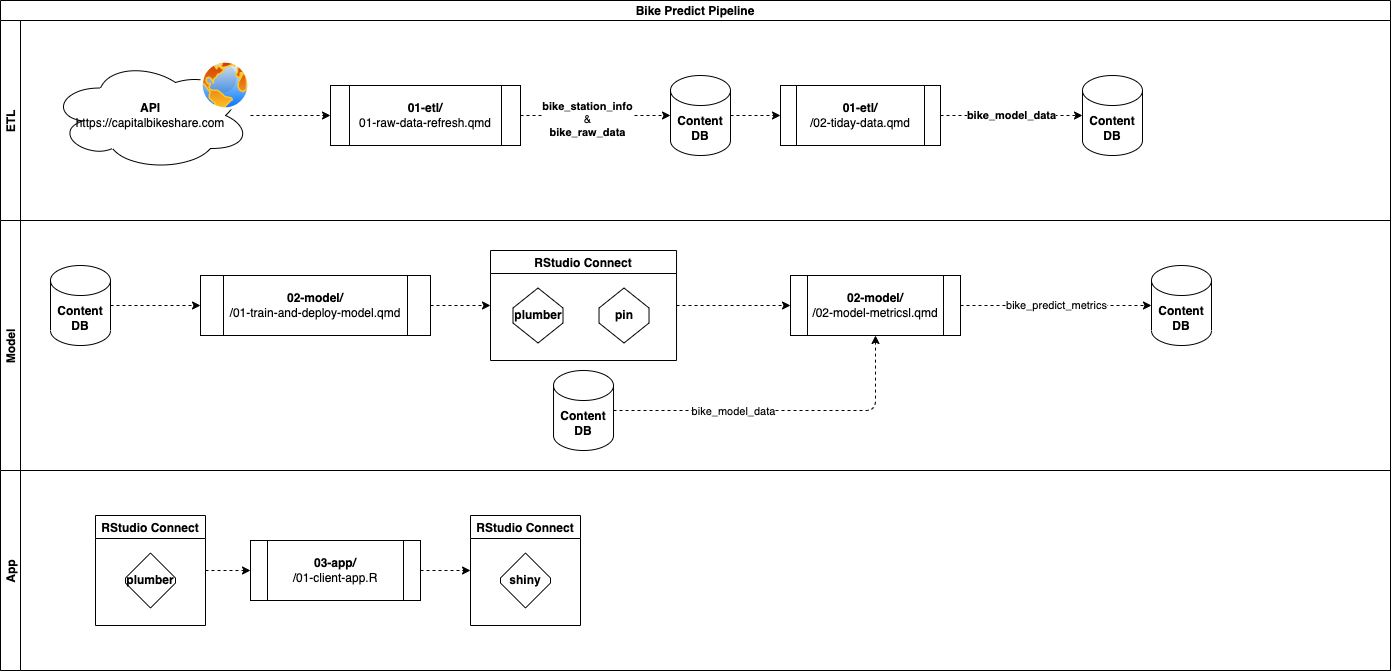

The diagram above was exported from draw.io. Its source (the exported page's mxGraphModel, read from the mxfile embedded in the PNG):
<mxGraphModel dx="1250" dy="649" grid="1" gridSize="10" guides="1" tooltips="1" connect="1" arrows="1" fold="1" page="1" pageScale="1" pageWidth="850" pageHeight="1100" math="0" shadow="0">
  <root>
    <mxCell id="0" />
    <mxCell id="1" parent="0" />
    <mxCell id="65" value="Bike Predict Pipeline" style="swimlane;childLayout=stackLayout;resizeParent=1;resizeParentMax=0;horizontal=1;startSize=20;horizontalStack=0;swimlaneFillColor=default;" parent="1" vertex="1">
      <mxGeometry x="450" y="150" width="1390" height="670" as="geometry" />
    </mxCell>
    <mxCell id="66" value="ETL" style="swimlane;startSize=20;horizontal=0;" parent="65" vertex="1">
      <mxGeometry y="20" width="1390" height="200" as="geometry">
        <mxRectangle y="20" width="1390" height="20" as="alternateBounds" />
      </mxGeometry>
    </mxCell>
    <mxCell id="69" value="" style="group" parent="66" vertex="1" connectable="0">
      <mxGeometry x="50" y="40" width="200" height="110" as="geometry" />
    </mxCell>
    <mxCell id="70" value="&lt;b&gt;API&lt;/b&gt;&lt;br&gt;https://capitalbikeshare.com" style="ellipse;shape=cloud;whiteSpace=wrap;html=1;" parent="69" vertex="1">
      <mxGeometry width="200" height="110" as="geometry" />
    </mxCell>
    <mxCell id="71" value="" style="aspect=fixed;perimeter=ellipsePerimeter;html=1;align=center;shadow=0;dashed=0;spacingTop=3;image;image=img/lib/active_directory/internet_globe.svg;" parent="69" vertex="1">
      <mxGeometry x="150" width="50" height="50" as="geometry" />
    </mxCell>
    <mxCell id="72" value="&lt;b&gt;01-etl/&lt;/b&gt;&lt;br&gt;01-raw-data-refresh.qmd" style="shape=process;whiteSpace=wrap;html=1;backgroundOutline=1;" parent="66" vertex="1">
      <mxGeometry x="330" y="65" width="190" height="60" as="geometry" />
    </mxCell>
    <mxCell id="73" style="edgeStyle=orthogonalEdgeStyle;html=1;entryX=0;entryY=0.5;entryDx=0;entryDy=0;dashed=1;" parent="66" source="70" target="72" edge="1">
      <mxGeometry relative="1" as="geometry" />
    </mxCell>
    <mxCell id="78" style="edgeStyle=orthogonalEdgeStyle;html=1;entryX=0;entryY=0.5;entryDx=0;entryDy=0;dashed=1;" parent="66" source="74" target="77" edge="1">
      <mxGeometry relative="1" as="geometry" />
    </mxCell>
    <mxCell id="74" value="&lt;b&gt;Content&lt;br&gt;DB&lt;/b&gt;" style="shape=cylinder3;whiteSpace=wrap;html=1;boundedLbl=1;backgroundOutline=1;size=15;" parent="66" vertex="1">
      <mxGeometry x="670" y="55" width="60" height="80" as="geometry" />
    </mxCell>
    <mxCell id="75" style="edgeStyle=orthogonalEdgeStyle;html=1;entryX=0;entryY=0.5;entryDx=0;entryDy=0;entryPerimeter=0;dashed=1;exitX=1;exitY=0.5;exitDx=0;exitDy=0;" parent="66" source="72" target="74" edge="1">
      <mxGeometry relative="1" as="geometry">
        <mxPoint x="530" y="90" as="sourcePoint" />
        <mxPoint x="530" y="180" as="targetPoint" />
      </mxGeometry>
    </mxCell>
    <mxCell id="76" value="&lt;b&gt;bike_station_info&lt;/b&gt;&lt;br&gt;&amp;amp;&lt;br&gt;&lt;b&gt;bike_raw_data&lt;/b&gt;" style="edgeLabel;html=1;align=center;verticalAlign=middle;resizable=0;points=[];" parent="75" vertex="1" connectable="0">
      <mxGeometry x="-0.1222" y="-3" relative="1" as="geometry">
        <mxPoint as="offset" />
      </mxGeometry>
    </mxCell>
    <mxCell id="80" value="&lt;b&gt;bike_model_data&lt;/b&gt;" style="edgeStyle=orthogonalEdgeStyle;html=1;dashed=1;" parent="66" source="77" target="79" edge="1">
      <mxGeometry relative="1" as="geometry" />
    </mxCell>
    <mxCell id="77" value="&lt;b&gt;01-etl/&lt;/b&gt;&lt;br&gt;/02-tiday-data.qmd" style="shape=process;whiteSpace=wrap;html=1;backgroundOutline=1;" parent="66" vertex="1">
      <mxGeometry x="780" y="65" width="160" height="60" as="geometry" />
    </mxCell>
    <mxCell id="79" value="&lt;b&gt;Content&lt;br&gt;DB&lt;/b&gt;" style="shape=cylinder3;whiteSpace=wrap;html=1;boundedLbl=1;backgroundOutline=1;size=15;" parent="66" vertex="1">
      <mxGeometry x="1082" y="55" width="60" height="80" as="geometry" />
    </mxCell>
    <mxCell id="67" value="Model" style="swimlane;startSize=20;horizontal=0;" parent="65" vertex="1">
      <mxGeometry y="220" width="1390" height="250" as="geometry" />
    </mxCell>
    <mxCell id="83" style="edgeStyle=orthogonalEdgeStyle;html=1;entryX=0;entryY=0.5;entryDx=0;entryDy=0;dashed=1;" parent="67" source="81" target="82" edge="1">
      <mxGeometry relative="1" as="geometry" />
    </mxCell>
    <mxCell id="81" value="&lt;b&gt;Content&lt;br&gt;DB&lt;/b&gt;" style="shape=cylinder3;whiteSpace=wrap;html=1;boundedLbl=1;backgroundOutline=1;size=15;" parent="67" vertex="1">
      <mxGeometry x="50" y="45" width="60" height="80" as="geometry" />
    </mxCell>
    <mxCell id="87" style="edgeStyle=orthogonalEdgeStyle;html=1;entryX=0;entryY=0.5;entryDx=0;entryDy=0;dashed=1;" parent="67" source="82" target="84" edge="1">
      <mxGeometry relative="1" as="geometry" />
    </mxCell>
    <mxCell id="82" value="&lt;b&gt;02-model/&lt;/b&gt;&lt;br&gt;/01-train-and-deploy-model.qmd" style="shape=process;whiteSpace=wrap;html=1;backgroundOutline=1;" parent="67" vertex="1">
      <mxGeometry x="200" y="55" width="230" height="60" as="geometry" />
    </mxCell>
    <mxCell id="89" style="edgeStyle=orthogonalEdgeStyle;html=1;entryX=0;entryY=0.5;entryDx=0;entryDy=0;dashed=1;" parent="67" source="84" target="88" edge="1">
      <mxGeometry relative="1" as="geometry" />
    </mxCell>
    <mxCell id="84" value="RStudio Connect" style="swimlane;" parent="67" vertex="1">
      <mxGeometry x="490" y="30" width="186.04" height="110" as="geometry" />
    </mxCell>
    <mxCell id="85" value="&lt;b&gt;plumber&lt;/b&gt;" style="shape=hexagon;perimeter=hexagonPerimeter2;whiteSpace=wrap;html=1;fixedSize=1;rotation=90;horizontal=0;" parent="84" vertex="1">
      <mxGeometry x="20" y="40" width="55" height="50" as="geometry" />
    </mxCell>
    <mxCell id="86" value="&lt;b&gt;pin&lt;/b&gt;" style="shape=hexagon;perimeter=hexagonPerimeter2;whiteSpace=wrap;html=1;fixedSize=1;rotation=90;horizontal=0;" parent="84" vertex="1">
      <mxGeometry x="106.03" y="40" width="55" height="50" as="geometry" />
    </mxCell>
    <mxCell id="94" value="bike_predict_metrics" style="edgeStyle=orthogonalEdgeStyle;html=1;entryX=0;entryY=0.5;entryDx=0;entryDy=0;entryPerimeter=0;dashed=1;" parent="67" source="88" target="93" edge="1">
      <mxGeometry relative="1" as="geometry" />
    </mxCell>
    <mxCell id="88" value="&lt;b&gt;02-model/&lt;/b&gt;&lt;br&gt;/02-model-metricsl.qmd" style="shape=process;whiteSpace=wrap;html=1;backgroundOutline=1;" parent="67" vertex="1">
      <mxGeometry x="790" y="55" width="170" height="60" as="geometry" />
    </mxCell>
    <mxCell id="91" style="edgeStyle=orthogonalEdgeStyle;html=1;entryX=0.5;entryY=1;entryDx=0;entryDy=0;dashed=1;" parent="67" source="90" target="88" edge="1">
      <mxGeometry relative="1" as="geometry" />
    </mxCell>
    <mxCell id="92" value="bike_model_data" style="edgeLabel;html=1;align=center;verticalAlign=middle;resizable=0;points=[];" parent="91" vertex="1" connectable="0">
      <mxGeometry x="-0.2954" relative="1" as="geometry">
        <mxPoint as="offset" />
      </mxGeometry>
    </mxCell>
    <mxCell id="90" value="&lt;b&gt;Content&lt;br&gt;DB&lt;/b&gt;" style="shape=cylinder3;whiteSpace=wrap;html=1;boundedLbl=1;backgroundOutline=1;size=15;" parent="67" vertex="1">
      <mxGeometry x="553.02" y="150" width="60" height="80" as="geometry" />
    </mxCell>
    <mxCell id="93" value="&lt;b&gt;Content&lt;br&gt;DB&lt;/b&gt;" style="shape=cylinder3;whiteSpace=wrap;html=1;boundedLbl=1;backgroundOutline=1;size=15;" parent="67" vertex="1">
      <mxGeometry x="1151" y="45" width="60" height="80" as="geometry" />
    </mxCell>
    <mxCell id="68" value="App" style="swimlane;startSize=20;horizontal=0;" parent="65" vertex="1">
      <mxGeometry y="470" width="1390" height="200" as="geometry" />
    </mxCell>
    <mxCell id="101" style="edgeStyle=orthogonalEdgeStyle;html=1;entryX=0;entryY=0.5;entryDx=0;entryDy=0;dashed=1;" parent="68" source="95" target="98" edge="1">
      <mxGeometry relative="1" as="geometry" />
    </mxCell>
    <mxCell id="95" value="RStudio Connect" style="swimlane;" parent="68" vertex="1">
      <mxGeometry x="95" y="45" width="110" height="110" as="geometry" />
    </mxCell>
    <mxCell id="96" value="&lt;b&gt;plumber&lt;/b&gt;" style="shape=hexagon;perimeter=hexagonPerimeter2;whiteSpace=wrap;html=1;fixedSize=1;rotation=90;horizontal=0;size=25;" parent="95" vertex="1">
      <mxGeometry x="27.5" y="40" width="55" height="50" as="geometry" />
    </mxCell>
    <mxCell id="102" style="edgeStyle=orthogonalEdgeStyle;html=1;entryX=0;entryY=0.5;entryDx=0;entryDy=0;dashed=1;" parent="68" source="98" target="99" edge="1">
      <mxGeometry relative="1" as="geometry" />
    </mxCell>
    <mxCell id="98" value="&lt;b&gt;03-app/&lt;/b&gt;&lt;br&gt;/01-client-app.R" style="shape=process;whiteSpace=wrap;html=1;backgroundOutline=1;" parent="68" vertex="1">
      <mxGeometry x="250" y="70" width="170" height="60" as="geometry" />
    </mxCell>
    <mxCell id="99" value="RStudio Connect" style="swimlane;" parent="68" vertex="1">
      <mxGeometry x="470" y="45" width="110" height="110" as="geometry" />
    </mxCell>
    <mxCell id="100" value="&lt;b&gt;shiny&lt;/b&gt;" style="shape=hexagon;perimeter=hexagonPerimeter2;whiteSpace=wrap;html=1;fixedSize=1;rotation=90;horizontal=0;size=25;" parent="99" vertex="1">
      <mxGeometry x="27.5" y="40" width="55" height="50" as="geometry" />
    </mxCell>
  </root>
</mxGraphModel>